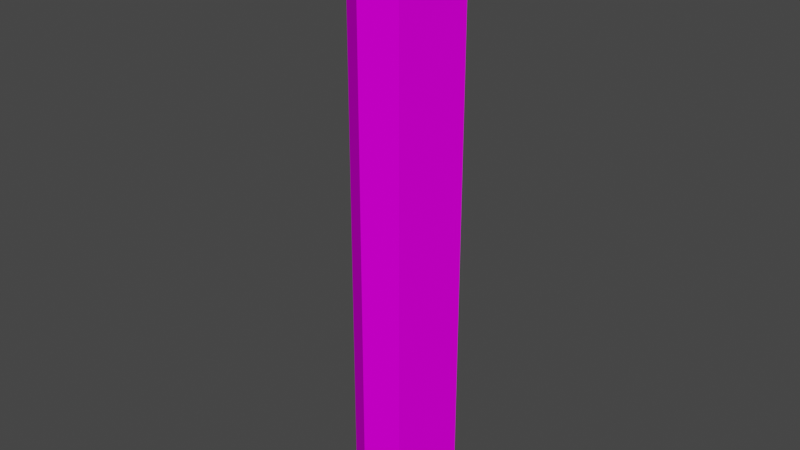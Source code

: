 # Source: warningLight.blend  (saved by Blender 3.3.6; exported with 4.5.12 LTS)
import bpy
from mathutils import Matrix  # noqa: F401  (used for matrix-valued properties, if any)

bpy.ops.wm.read_factory_settings(use_empty=True)
scene = bpy.context.scene
scene.name = 'Scene'

# ---- collections
col_collection = bpy.data.collections.new('Collection'); scene.collection.children.link(col_collection)

# ---- images (referenced by path relative to the original .blend; pixels are not part of the script)
import os
ASSET_DIR = os.environ.get("B2B_ASSET_DIR", "")  # directory of the original .blend (textures are referenced by path, not embedded)
HERE = os.path.dirname(os.path.abspath(__file__))  # packed textures are extracted next to this script under _unpacked/

def load_image(name, relpath, width, height, colorspace="sRGB"):
    """Load a texture the original file referenced (path relative to the .blend, or extracted next to this script)."""
    p = next((c for c in (os.path.join(HERE, relpath), os.path.join(ASSET_DIR, relpath)) if relpath and os.path.exists(c)), "")
    if p:
        img = bpy.data.images.load(p, check_existing=True)
        img.name = name
    else:  # same state as the original file: an image datablock whose file is absent (Cycles renders it pink)
        img = bpy.data.images.new(name, width, height)
        img.source = "FILE"
        img.filepath = "//" + (relpath or name)
    img.colorspace_settings.name = colorspace
    return img
img_trackset00_trk_warninglight_png_001 = load_image('trackset00_trk_warninglight.png.001', 'trackset00_trk_warninglight.png', 1024, 1024, 'sRGB')

# ---- materials (node trees are filled in below, after node groups)
mat_trackset00_trk_warninglight = bpy.data.materials.new('trackset00_trk_warninglight')
mat_trackset00_trk_warninglight.alpha_threshold = 0.0
mat_trackset00_trk_warninglight.use_transparent_shadow = False
mat_trackset00_trk_warninglight.diffuse_color = (1.0, 1.0, 1.0, 1.0)
mat_trackset00_trk_warninglight.roughness = 0.5

# ---- material node trees
mat_trackset00_trk_warninglight.use_nodes = True; mat_trackset00_trk_warninglight.node_tree.nodes.clear()
_N = mat_trackset00_trk_warninglight.node_tree.nodes; _L = mat_trackset00_trk_warninglight.node_tree.links
n0 = _N.new('ShaderNodeBsdfDiffuse'); n0.name = 'Diffuse BSDF'; n0.location = (0, 0)
n1 = _N.new('ShaderNodeTexImage'); n1.name = 'Image Texture'; n1.location = (0, 0)
n1.image = img_trackset00_trk_warninglight_png_001
n2 = _N.new('ShaderNodeOutputMaterial'); n2.name = 'Material Output'; n2.location = (0, 0)
_L.new(n0.outputs[0], n2.inputs[0])
_L.new(n1.outputs[0], n0.inputs[0])
n2.is_active_output = True

# ---- world
world_world = bpy.data.worlds.new('World'); scene.world = world_world
world_world.use_nodes = True; world_world.node_tree.nodes.clear()
_N = world_world.node_tree.nodes; _L = world_world.node_tree.links
n0 = _N.new('ShaderNodeOutputWorld'); n0.name = 'World Output'; n0.location = (300, 300)
n1 = _N.new('ShaderNodeBackground'); n1.name = 'Background'; n1.location = (10, 300)
n1.inputs[0].default_value = (0.05088, 0.05088, 0.05088, 1.0)
_L.new(n1.outputs[0], n0.inputs[0])
n0.is_active_output = True
world_world.color = (0.05088, 0.05088, 0.05088)
world_world.use_sun_shadow = False
world_world.sun_shadow_jitter_overblur = 0.0

# ---- meshes
me_track6_pmd0_mesh_001 = bpy.data.meshes.new('TRACK6.PMD0.mesh.001')
me_track6_pmd0_mesh_001.from_pydata([(-0.09504, 0.1997, 4.531), (0.2082, 0.1347, 4.531), (0.1432, -0.1686, 4.531), (-0.0224, -0.2012, 4.531), (-0.1601, -0.1036, 4.531), (-0.1927, 0.06202, 4.531), (-0.3448, 0.09464, 4.283), (-0.2893, -0.1872, 4.283), (-0.2893, -0.1872, 2.861e-06), (-0.3448, 0.09464, 2.861e-06), (-0.055, -0.3533, 2.861e-06), (-0.055, -0.3533, 4.283), (0.3374, 0.2183, 4.283), (0.3374, 0.2183, 2.861e-06), (0.2268, -0.2978, 2.861e-06), (0.2268, -0.2978, 4.283), (-0.1787, 0.3289, 2.861e-06), (-0.1787, 0.3289, 4.283)], [], [(0, 5, 4, 3, 2, 1), (6, 9, 8, 7), (10, 11, 7, 8), (12, 15, 14, 13), (16, 17, 12, 13), (17, 0, 1, 12), (12, 1, 2, 15), (11, 3, 4, 7), (6, 5, 0, 17), (15, 2, 3, 11), (14, 15, 11, 10), (16, 9, 6, 17), (7, 4, 5, 6), (13, 14, 10, 8, 9, 16)])
_uv = me_track6_pmd0_mesh_001.uv_layers.new(name='UVMap')
_uv.uv.foreach_set('vector', [0.5, 0.9977, 0.75, 0.9907, 1.0, 0.9838, 1.25, 0.9907, 1.5, 0.9977, 1.0, 1.0, 0.75, 0.9494, 0.75, 0.0, 1.0, 0.0, 1.0, 0.9494, 0.25, 0.0, 0.25, 0.9494, 0.0, 0.9494, 0.0, 0.0, 1.0, 0.9494, 0.5, 0.9494, 0.5, 0.0, 1.0, 0.0, 0.5, 0.0, 0.5, 0.9494, 0.0, 0.9494, 0.0, 0.0, 0.5, 0.9494, 0.5, 1.0, 0.0, 1.0, 0.0, 0.9494, 1.0, 0.9494, 1.0, 1.0, 0.5, 1.0, 0.5, 0.9494, 0.25, 0.9494, 0.25, 1.0, 0.0, 1.0, 0.0, 0.9494, 0.75, 0.9494, 0.75, 1.0, 0.5, 1.0, 0.5, 0.9494, 0.5, 0.9494, 0.5, 1.0, 0.25, 1.0, 0.25, 0.9494, 0.5, 0.0, 0.5, 0.9494, 0.25, 0.9494, 0.25, 0.0, 0.5, 0.0, 0.75, 0.0, 0.75, 0.9494, 0.5, 0.9494, 1.0, 0.9494, 1.0, 1.0, 0.75, 1.0, 0.75, 0.9494, 0.0, 0.0, 0.5, 0.0, 0.25, 0.0, 1.0, 0.0, 0.75, 0.0, 0.5, 0.0])
me_track6_pmd0_mesh_001.materials.append(mat_trackset00_trk_warninglight)
me_track6_pmd0_mesh_001.use_remesh_preserve_volume = False
me_track6_pmd0_mesh_001.use_remesh_preserve_attributes = False
me_track6_pmd0_mesh_001.use_mirror_vertex_groups = False
me_track6_pmd0_mesh_001.update()

# ---- objects
ob_main = bpy.data.objects.new('main', me_track6_pmd0_mesh_001)

# ---- transforms, parenting, visibility, modifiers, constraints
ob_main.location = (0.0, 0.0, 0.0)
ob_main.lineart.crease_threshold = 0.0

# ---- collection membership
col_collection.objects.link(ob_main)

# ---- scene / render settings (as saved in the file)
scene.frame_start = 1; scene.frame_end = 250; scene.frame_set(1)
scene.render.engine = 'BLENDER_EEVEE_NEXT'
scene.cycles.sampling_pattern = 'TABULATED_SOBOL'
scene.cycles.use_light_tree = False
scene.view_settings.view_transform = 'Filmic'
bpy.context.view_layer.update()

# ---- added for rendering (the .blend has no active camera and no usable light): camera, sun
cam_auto = bpy.data.cameras.new('AutoCamera')
cam_auto.lens = 50.0
cam_auto.sensor_width = 36.0
cam_auto.clip_end = 1000.0
ob_auto_camera = bpy.data.objects.new('AutoCamera', cam_auto)
scene.collection.objects.link(ob_auto_camera)
ob_auto_camera.location = (4.28286, -5.15601, 5.69492)
ob_auto_camera.rotation_euler = (1.09748, -7.21219e-08, 0.694738)
scene.camera = ob_auto_camera
light_auto_sun = bpy.data.lights.new('AutoSun', 'SUN')
light_auto_sun.energy = 3.0
light_auto_sun.angle = 0.0523599
ob_auto_sun = bpy.data.objects.new('AutoSun', light_auto_sun)
scene.collection.objects.link(ob_auto_sun)
ob_auto_sun.rotation_euler = (0.872665, 0.174533, 0.523599)
bpy.context.view_layer.update()
